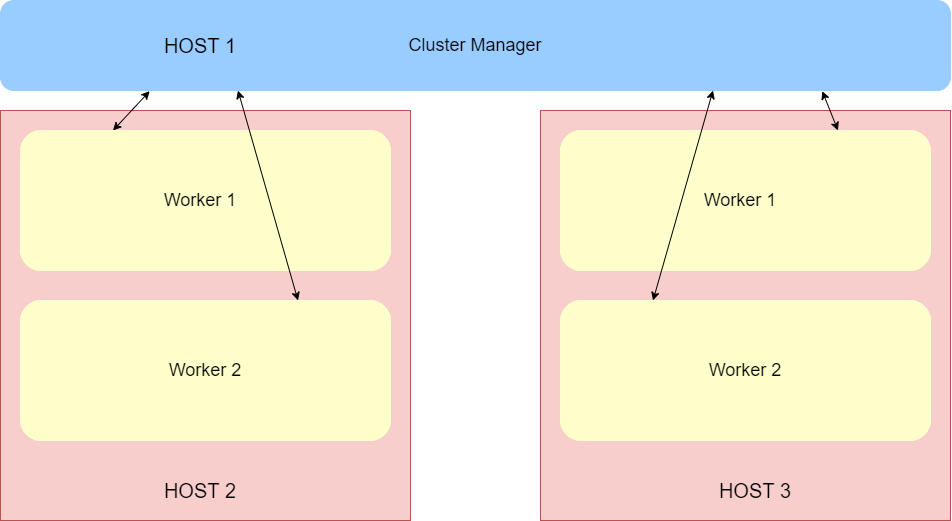

The diagram above was exported from draw.io. Its source (the exported page's mxGraphModel, read from the mxfile embedded in the PNG):
<mxGraphModel dx="1730" dy="965" grid="1" gridSize="10" guides="1" tooltips="1" connect="1" arrows="1" fold="1" page="1" pageScale="1" pageWidth="850" pageHeight="1100" math="0" shadow="0">
  <root>
    <mxCell id="0" />
    <mxCell id="1" parent="0" />
    <mxCell id="BpBciXbSDMvPdP2Ikfkm-2" value="&lt;font style=&quot;font-size: 18px&quot;&gt;Cluster Manager&lt;/font&gt;" style="rounded=1;whiteSpace=wrap;html=1;strokeColor=#99CCFF;fillColor=#99CCFF;" vertex="1" parent="1">
      <mxGeometry x="790" y="230" width="950" height="90" as="geometry" />
    </mxCell>
    <mxCell id="BpBciXbSDMvPdP2Ikfkm-24" value="" style="rounded=0;whiteSpace=wrap;html=1;fontSize=18;strokeColor=#b85450;fillColor=#f8cecc;" vertex="1" parent="1">
      <mxGeometry x="790" y="340" width="410" height="410" as="geometry" />
    </mxCell>
    <mxCell id="BpBciXbSDMvPdP2Ikfkm-27" value="" style="rounded=1;whiteSpace=wrap;html=1;fillColor=#FFFFCC;strokeColor=#FFFFCC;" vertex="1" parent="1">
      <mxGeometry x="810" y="360" width="370" height="140" as="geometry" />
    </mxCell>
    <mxCell id="BpBciXbSDMvPdP2Ikfkm-28" value="Worker 1" style="text;html=1;strokeColor=none;fillColor=none;align=center;verticalAlign=middle;whiteSpace=wrap;rounded=0;fontSize=18;" vertex="1" parent="1">
      <mxGeometry x="940" y="410" width="100" height="20" as="geometry" />
    </mxCell>
    <mxCell id="BpBciXbSDMvPdP2Ikfkm-31" value="" style="rounded=1;whiteSpace=wrap;html=1;fillColor=#FFFFCC;strokeColor=#FFFFCC;" vertex="1" parent="1">
      <mxGeometry x="810" y="530" width="370" height="140" as="geometry" />
    </mxCell>
    <mxCell id="BpBciXbSDMvPdP2Ikfkm-32" value="Worker 2" style="text;html=1;strokeColor=none;fillColor=none;align=center;verticalAlign=middle;whiteSpace=wrap;rounded=0;fontSize=18;" vertex="1" parent="1">
      <mxGeometry x="945" y="560" width="100" height="20" as="geometry" />
    </mxCell>
    <mxCell id="BpBciXbSDMvPdP2Ikfkm-39" value="" style="rounded=1;whiteSpace=wrap;html=1;fillColor=#FFFFCC;strokeColor=#FFFFCC;" vertex="1" parent="1">
      <mxGeometry x="810" y="360" width="370" height="140" as="geometry" />
    </mxCell>
    <mxCell id="BpBciXbSDMvPdP2Ikfkm-40" value="" style="rounded=1;whiteSpace=wrap;html=1;fillColor=#FFFFCC;strokeColor=#FFFFCC;" vertex="1" parent="1">
      <mxGeometry x="810" y="530" width="370" height="140" as="geometry" />
    </mxCell>
    <mxCell id="BpBciXbSDMvPdP2Ikfkm-41" value="Worker 2" style="text;html=1;strokeColor=none;fillColor=none;align=center;verticalAlign=middle;whiteSpace=wrap;rounded=0;fontSize=18;" vertex="1" parent="1">
      <mxGeometry x="945" y="590" width="100" height="20" as="geometry" />
    </mxCell>
    <mxCell id="BpBciXbSDMvPdP2Ikfkm-42" value="Worker 1" style="text;html=1;strokeColor=none;fillColor=none;align=center;verticalAlign=middle;whiteSpace=wrap;rounded=0;fontSize=18;" vertex="1" parent="1">
      <mxGeometry x="940" y="420" width="100" height="20" as="geometry" />
    </mxCell>
    <mxCell id="BpBciXbSDMvPdP2Ikfkm-47" value="" style="rounded=0;whiteSpace=wrap;html=1;fontSize=18;strokeColor=#b85450;fillColor=#f8cecc;" vertex="1" parent="1">
      <mxGeometry x="1330" y="340" width="410" height="410" as="geometry" />
    </mxCell>
    <mxCell id="BpBciXbSDMvPdP2Ikfkm-48" value="" style="rounded=1;whiteSpace=wrap;html=1;fillColor=#FFFFCC;strokeColor=#FFFFCC;" vertex="1" parent="1">
      <mxGeometry x="1350" y="360" width="370" height="140" as="geometry" />
    </mxCell>
    <mxCell id="BpBciXbSDMvPdP2Ikfkm-49" value="Worker 1" style="text;html=1;strokeColor=none;fillColor=none;align=center;verticalAlign=middle;whiteSpace=wrap;rounded=0;fontSize=18;" vertex="1" parent="1">
      <mxGeometry x="1480" y="410" width="100" height="20" as="geometry" />
    </mxCell>
    <mxCell id="BpBciXbSDMvPdP2Ikfkm-50" value="" style="rounded=1;whiteSpace=wrap;html=1;fillColor=#FFFFCC;strokeColor=#FFFFCC;" vertex="1" parent="1">
      <mxGeometry x="1350" y="530" width="370" height="140" as="geometry" />
    </mxCell>
    <mxCell id="BpBciXbSDMvPdP2Ikfkm-51" value="Worker 2" style="text;html=1;strokeColor=none;fillColor=none;align=center;verticalAlign=middle;whiteSpace=wrap;rounded=0;fontSize=18;" vertex="1" parent="1">
      <mxGeometry x="1485" y="560" width="100" height="20" as="geometry" />
    </mxCell>
    <mxCell id="BpBciXbSDMvPdP2Ikfkm-52" value="" style="rounded=1;whiteSpace=wrap;html=1;fillColor=#FFFFCC;strokeColor=#FFFFCC;" vertex="1" parent="1">
      <mxGeometry x="1350" y="360" width="370" height="140" as="geometry" />
    </mxCell>
    <mxCell id="BpBciXbSDMvPdP2Ikfkm-53" value="" style="rounded=1;whiteSpace=wrap;html=1;fillColor=#FFFFCC;strokeColor=#FFFFCC;" vertex="1" parent="1">
      <mxGeometry x="1350" y="530" width="370" height="140" as="geometry" />
    </mxCell>
    <mxCell id="BpBciXbSDMvPdP2Ikfkm-54" value="Worker 2" style="text;html=1;strokeColor=none;fillColor=none;align=center;verticalAlign=middle;whiteSpace=wrap;rounded=0;fontSize=18;" vertex="1" parent="1">
      <mxGeometry x="1485" y="590" width="100" height="20" as="geometry" />
    </mxCell>
    <mxCell id="BpBciXbSDMvPdP2Ikfkm-55" value="Worker 1" style="text;html=1;strokeColor=none;fillColor=none;align=center;verticalAlign=middle;whiteSpace=wrap;rounded=0;fontSize=18;" vertex="1" parent="1">
      <mxGeometry x="1480" y="420" width="100" height="20" as="geometry" />
    </mxCell>
    <mxCell id="BpBciXbSDMvPdP2Ikfkm-62" value="HOST 2" style="text;html=1;strokeColor=none;fillColor=none;align=center;verticalAlign=middle;whiteSpace=wrap;rounded=0;fontSize=20;fontColor=#000000;" vertex="1" parent="1">
      <mxGeometry x="865" y="690" width="250" height="60" as="geometry" />
    </mxCell>
    <mxCell id="BpBciXbSDMvPdP2Ikfkm-64" value="HOST 3" style="text;html=1;strokeColor=none;fillColor=none;align=center;verticalAlign=middle;whiteSpace=wrap;rounded=0;fontSize=20;fontColor=#000000;" vertex="1" parent="1">
      <mxGeometry x="1420" y="690" width="250" height="60" as="geometry" />
    </mxCell>
    <mxCell id="BpBciXbSDMvPdP2Ikfkm-65" value="HOST 1" style="text;html=1;strokeColor=none;fillColor=none;align=center;verticalAlign=middle;whiteSpace=wrap;rounded=0;fontSize=20;fontColor=#000000;" vertex="1" parent="1">
      <mxGeometry x="865" y="245" width="250" height="60" as="geometry" />
    </mxCell>
    <mxCell id="BpBciXbSDMvPdP2Ikfkm-66" value="" style="endArrow=classic;startArrow=classic;html=1;fontSize=20;fontColor=#000000;exitX=0.25;exitY=0;exitDx=0;exitDy=0;entryX=0.157;entryY=1.007;entryDx=0;entryDy=0;entryPerimeter=0;" edge="1" parent="1" source="BpBciXbSDMvPdP2Ikfkm-39" target="BpBciXbSDMvPdP2Ikfkm-2">
      <mxGeometry width="50" height="50" relative="1" as="geometry">
        <mxPoint x="1270" y="340" as="sourcePoint" />
        <mxPoint x="1320" y="290" as="targetPoint" />
      </mxGeometry>
    </mxCell>
    <mxCell id="BpBciXbSDMvPdP2Ikfkm-67" value="" style="endArrow=classic;startArrow=classic;html=1;fontSize=20;fontColor=#000000;exitX=0.75;exitY=0;exitDx=0;exitDy=0;entryX=0.25;entryY=1;entryDx=0;entryDy=0;" edge="1" parent="1" source="BpBciXbSDMvPdP2Ikfkm-40" target="BpBciXbSDMvPdP2Ikfkm-2">
      <mxGeometry width="50" height="50" relative="1" as="geometry">
        <mxPoint x="912.5" y="370" as="sourcePoint" />
        <mxPoint x="949.1500000000001" y="330.6300000000001" as="targetPoint" />
      </mxGeometry>
    </mxCell>
    <mxCell id="BpBciXbSDMvPdP2Ikfkm-68" value="" style="endArrow=classic;startArrow=classic;html=1;fontSize=20;fontColor=#000000;exitX=0.25;exitY=0;exitDx=0;exitDy=0;entryX=0.75;entryY=1;entryDx=0;entryDy=0;" edge="1" parent="1" source="BpBciXbSDMvPdP2Ikfkm-53" target="BpBciXbSDMvPdP2Ikfkm-2">
      <mxGeometry width="50" height="50" relative="1" as="geometry">
        <mxPoint x="1097.5" y="540" as="sourcePoint" />
        <mxPoint x="1037.5" y="330" as="targetPoint" />
      </mxGeometry>
    </mxCell>
    <mxCell id="BpBciXbSDMvPdP2Ikfkm-69" value="" style="endArrow=classic;startArrow=classic;html=1;fontSize=20;fontColor=#000000;exitX=0.75;exitY=0;exitDx=0;exitDy=0;entryX=0.865;entryY=1.007;entryDx=0;entryDy=0;entryPerimeter=0;" edge="1" parent="1" source="BpBciXbSDMvPdP2Ikfkm-52" target="BpBciXbSDMvPdP2Ikfkm-2">
      <mxGeometry width="50" height="50" relative="1" as="geometry">
        <mxPoint x="912.5" y="370" as="sourcePoint" />
        <mxPoint x="949.1500000000001" y="330.6300000000001" as="targetPoint" />
      </mxGeometry>
    </mxCell>
  </root>
</mxGraphModel>